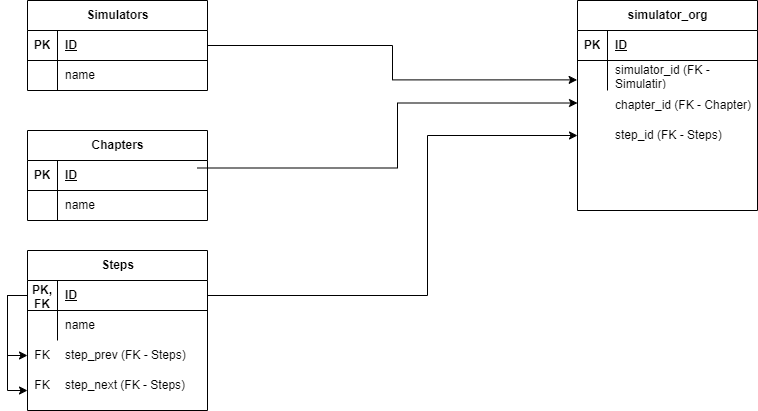

The diagram above was exported from draw.io. Its source (the exported page's mxGraphModel, read from the mxfile embedded in the PNG):
<mxGraphModel dx="1181" dy="649" grid="1" gridSize="10" guides="1" tooltips="1" connect="1" arrows="1" fold="1" page="1" pageScale="1" pageWidth="827" pageHeight="1169" math="0" shadow="0">
  <root>
    <mxCell id="0" />
    <mxCell id="1" parent="0" />
    <mxCell id="UWzJehkI1lGvLFAl8k7u-21" value="Simulators" style="shape=table;startSize=30;container=1;collapsible=1;childLayout=tableLayout;fixedRows=1;rowLines=0;fontStyle=1;align=center;resizeLast=1;html=1;" vertex="1" parent="1">
      <mxGeometry x="40" y="40" width="180" height="90" as="geometry" />
    </mxCell>
    <mxCell id="UWzJehkI1lGvLFAl8k7u-22" value="" style="shape=tableRow;horizontal=0;startSize=0;swimlaneHead=0;swimlaneBody=0;fillColor=none;collapsible=0;dropTarget=0;points=[[0,0.5],[1,0.5]];portConstraint=eastwest;top=0;left=0;right=0;bottom=1;" vertex="1" parent="UWzJehkI1lGvLFAl8k7u-21">
      <mxGeometry y="30" width="180" height="30" as="geometry" />
    </mxCell>
    <mxCell id="UWzJehkI1lGvLFAl8k7u-23" value="PK" style="shape=partialRectangle;connectable=0;fillColor=none;top=0;left=0;bottom=0;right=0;fontStyle=1;overflow=hidden;whiteSpace=wrap;html=1;" vertex="1" parent="UWzJehkI1lGvLFAl8k7u-22">
      <mxGeometry width="30" height="30" as="geometry">
        <mxRectangle width="30" height="30" as="alternateBounds" />
      </mxGeometry>
    </mxCell>
    <mxCell id="UWzJehkI1lGvLFAl8k7u-24" value="ID" style="shape=partialRectangle;connectable=0;fillColor=none;top=0;left=0;bottom=0;right=0;align=left;spacingLeft=6;fontStyle=5;overflow=hidden;whiteSpace=wrap;html=1;" vertex="1" parent="UWzJehkI1lGvLFAl8k7u-22">
      <mxGeometry x="30" width="150" height="30" as="geometry">
        <mxRectangle width="150" height="30" as="alternateBounds" />
      </mxGeometry>
    </mxCell>
    <mxCell id="UWzJehkI1lGvLFAl8k7u-25" value="" style="shape=tableRow;horizontal=0;startSize=0;swimlaneHead=0;swimlaneBody=0;fillColor=none;collapsible=0;dropTarget=0;points=[[0,0.5],[1,0.5]];portConstraint=eastwest;top=0;left=0;right=0;bottom=0;" vertex="1" parent="UWzJehkI1lGvLFAl8k7u-21">
      <mxGeometry y="60" width="180" height="30" as="geometry" />
    </mxCell>
    <mxCell id="UWzJehkI1lGvLFAl8k7u-26" value="" style="shape=partialRectangle;connectable=0;fillColor=none;top=0;left=0;bottom=0;right=0;editable=1;overflow=hidden;whiteSpace=wrap;html=1;" vertex="1" parent="UWzJehkI1lGvLFAl8k7u-25">
      <mxGeometry width="30" height="30" as="geometry">
        <mxRectangle width="30" height="30" as="alternateBounds" />
      </mxGeometry>
    </mxCell>
    <mxCell id="UWzJehkI1lGvLFAl8k7u-27" value="name" style="shape=partialRectangle;connectable=0;fillColor=none;top=0;left=0;bottom=0;right=0;align=left;spacingLeft=6;overflow=hidden;whiteSpace=wrap;html=1;" vertex="1" parent="UWzJehkI1lGvLFAl8k7u-25">
      <mxGeometry x="30" width="150" height="30" as="geometry">
        <mxRectangle width="150" height="30" as="alternateBounds" />
      </mxGeometry>
    </mxCell>
    <mxCell id="UWzJehkI1lGvLFAl8k7u-34" value="Chapters" style="shape=table;startSize=30;container=1;collapsible=1;childLayout=tableLayout;fixedRows=1;rowLines=0;fontStyle=1;align=center;resizeLast=1;html=1;" vertex="1" parent="1">
      <mxGeometry x="40" y="170" width="180" height="90" as="geometry" />
    </mxCell>
    <mxCell id="UWzJehkI1lGvLFAl8k7u-35" value="" style="shape=tableRow;horizontal=0;startSize=0;swimlaneHead=0;swimlaneBody=0;fillColor=none;collapsible=0;dropTarget=0;points=[[0,0.5],[1,0.5]];portConstraint=eastwest;top=0;left=0;right=0;bottom=1;" vertex="1" parent="UWzJehkI1lGvLFAl8k7u-34">
      <mxGeometry y="30" width="180" height="30" as="geometry" />
    </mxCell>
    <mxCell id="UWzJehkI1lGvLFAl8k7u-36" value="PK" style="shape=partialRectangle;connectable=0;fillColor=none;top=0;left=0;bottom=0;right=0;fontStyle=1;overflow=hidden;whiteSpace=wrap;html=1;" vertex="1" parent="UWzJehkI1lGvLFAl8k7u-35">
      <mxGeometry width="30" height="30" as="geometry">
        <mxRectangle width="30" height="30" as="alternateBounds" />
      </mxGeometry>
    </mxCell>
    <mxCell id="UWzJehkI1lGvLFAl8k7u-37" value="ID" style="shape=partialRectangle;connectable=0;fillColor=none;top=0;left=0;bottom=0;right=0;align=left;spacingLeft=6;fontStyle=5;overflow=hidden;whiteSpace=wrap;html=1;" vertex="1" parent="UWzJehkI1lGvLFAl8k7u-35">
      <mxGeometry x="30" width="150" height="30" as="geometry">
        <mxRectangle width="150" height="30" as="alternateBounds" />
      </mxGeometry>
    </mxCell>
    <mxCell id="UWzJehkI1lGvLFAl8k7u-38" value="" style="shape=tableRow;horizontal=0;startSize=0;swimlaneHead=0;swimlaneBody=0;fillColor=none;collapsible=0;dropTarget=0;points=[[0,0.5],[1,0.5]];portConstraint=eastwest;top=0;left=0;right=0;bottom=0;" vertex="1" parent="UWzJehkI1lGvLFAl8k7u-34">
      <mxGeometry y="60" width="180" height="30" as="geometry" />
    </mxCell>
    <mxCell id="UWzJehkI1lGvLFAl8k7u-39" value="" style="shape=partialRectangle;connectable=0;fillColor=none;top=0;left=0;bottom=0;right=0;editable=1;overflow=hidden;whiteSpace=wrap;html=1;" vertex="1" parent="UWzJehkI1lGvLFAl8k7u-38">
      <mxGeometry width="30" height="30" as="geometry">
        <mxRectangle width="30" height="30" as="alternateBounds" />
      </mxGeometry>
    </mxCell>
    <mxCell id="UWzJehkI1lGvLFAl8k7u-40" value="name" style="shape=partialRectangle;connectable=0;fillColor=none;top=0;left=0;bottom=0;right=0;align=left;spacingLeft=6;overflow=hidden;whiteSpace=wrap;html=1;" vertex="1" parent="UWzJehkI1lGvLFAl8k7u-38">
      <mxGeometry x="30" width="150" height="30" as="geometry">
        <mxRectangle width="150" height="30" as="alternateBounds" />
      </mxGeometry>
    </mxCell>
    <mxCell id="UWzJehkI1lGvLFAl8k7u-47" value="Steps" style="shape=table;startSize=30;container=1;collapsible=1;childLayout=tableLayout;fixedRows=1;rowLines=0;fontStyle=1;align=center;resizeLast=1;html=1;" vertex="1" parent="1">
      <mxGeometry x="40" y="290" width="180" height="160" as="geometry" />
    </mxCell>
    <mxCell id="UWzJehkI1lGvLFAl8k7u-48" value="" style="shape=tableRow;horizontal=0;startSize=0;swimlaneHead=0;swimlaneBody=0;fillColor=none;collapsible=0;dropTarget=0;points=[[0,0.5],[1,0.5]];portConstraint=eastwest;top=0;left=0;right=0;bottom=1;" vertex="1" parent="UWzJehkI1lGvLFAl8k7u-47">
      <mxGeometry y="30" width="180" height="30" as="geometry" />
    </mxCell>
    <mxCell id="UWzJehkI1lGvLFAl8k7u-49" value="PK, FK" style="shape=partialRectangle;connectable=0;fillColor=none;top=0;left=0;bottom=0;right=0;fontStyle=1;overflow=hidden;whiteSpace=wrap;html=1;" vertex="1" parent="UWzJehkI1lGvLFAl8k7u-48">
      <mxGeometry width="30" height="30" as="geometry">
        <mxRectangle width="30" height="30" as="alternateBounds" />
      </mxGeometry>
    </mxCell>
    <mxCell id="UWzJehkI1lGvLFAl8k7u-50" value="ID" style="shape=partialRectangle;connectable=0;fillColor=none;top=0;left=0;bottom=0;right=0;align=left;spacingLeft=6;fontStyle=5;overflow=hidden;whiteSpace=wrap;html=1;" vertex="1" parent="UWzJehkI1lGvLFAl8k7u-48">
      <mxGeometry x="30" width="150" height="30" as="geometry">
        <mxRectangle width="150" height="30" as="alternateBounds" />
      </mxGeometry>
    </mxCell>
    <mxCell id="UWzJehkI1lGvLFAl8k7u-51" value="" style="shape=tableRow;horizontal=0;startSize=0;swimlaneHead=0;swimlaneBody=0;fillColor=none;collapsible=0;dropTarget=0;points=[[0,0.5],[1,0.5]];portConstraint=eastwest;top=0;left=0;right=0;bottom=0;" vertex="1" parent="UWzJehkI1lGvLFAl8k7u-47">
      <mxGeometry y="60" width="180" height="30" as="geometry" />
    </mxCell>
    <mxCell id="UWzJehkI1lGvLFAl8k7u-52" value="" style="shape=partialRectangle;connectable=0;fillColor=none;top=0;left=0;bottom=0;right=0;editable=1;overflow=hidden;whiteSpace=wrap;html=1;" vertex="1" parent="UWzJehkI1lGvLFAl8k7u-51">
      <mxGeometry width="30" height="30" as="geometry">
        <mxRectangle width="30" height="30" as="alternateBounds" />
      </mxGeometry>
    </mxCell>
    <mxCell id="UWzJehkI1lGvLFAl8k7u-53" value="name" style="shape=partialRectangle;connectable=0;fillColor=none;top=0;left=0;bottom=0;right=0;align=left;spacingLeft=6;overflow=hidden;whiteSpace=wrap;html=1;" vertex="1" parent="UWzJehkI1lGvLFAl8k7u-51">
      <mxGeometry x="30" width="150" height="30" as="geometry">
        <mxRectangle width="150" height="30" as="alternateBounds" />
      </mxGeometry>
    </mxCell>
    <mxCell id="UWzJehkI1lGvLFAl8k7u-60" value="simulator_org" style="shape=table;startSize=30;container=1;collapsible=1;childLayout=tableLayout;fixedRows=1;rowLines=0;fontStyle=1;align=center;resizeLast=1;html=1;" vertex="1" parent="1">
      <mxGeometry x="590" y="40" width="180" height="210" as="geometry" />
    </mxCell>
    <mxCell id="UWzJehkI1lGvLFAl8k7u-61" value="" style="shape=tableRow;horizontal=0;startSize=0;swimlaneHead=0;swimlaneBody=0;fillColor=none;collapsible=0;dropTarget=0;points=[[0,0.5],[1,0.5]];portConstraint=eastwest;top=0;left=0;right=0;bottom=1;" vertex="1" parent="UWzJehkI1lGvLFAl8k7u-60">
      <mxGeometry y="30" width="180" height="30" as="geometry" />
    </mxCell>
    <mxCell id="UWzJehkI1lGvLFAl8k7u-62" value="PK" style="shape=partialRectangle;connectable=0;fillColor=none;top=0;left=0;bottom=0;right=0;fontStyle=1;overflow=hidden;whiteSpace=wrap;html=1;" vertex="1" parent="UWzJehkI1lGvLFAl8k7u-61">
      <mxGeometry width="30" height="30" as="geometry">
        <mxRectangle width="30" height="30" as="alternateBounds" />
      </mxGeometry>
    </mxCell>
    <mxCell id="UWzJehkI1lGvLFAl8k7u-63" value="ID" style="shape=partialRectangle;connectable=0;fillColor=none;top=0;left=0;bottom=0;right=0;align=left;spacingLeft=6;fontStyle=5;overflow=hidden;whiteSpace=wrap;html=1;" vertex="1" parent="UWzJehkI1lGvLFAl8k7u-61">
      <mxGeometry x="30" width="150" height="30" as="geometry">
        <mxRectangle width="150" height="30" as="alternateBounds" />
      </mxGeometry>
    </mxCell>
    <mxCell id="UWzJehkI1lGvLFAl8k7u-64" value="" style="shape=tableRow;horizontal=0;startSize=0;swimlaneHead=0;swimlaneBody=0;fillColor=none;collapsible=0;dropTarget=0;points=[[0,0.5],[1,0.5]];portConstraint=eastwest;top=0;left=0;right=0;bottom=0;" vertex="1" parent="UWzJehkI1lGvLFAl8k7u-60">
      <mxGeometry y="60" width="180" height="30" as="geometry" />
    </mxCell>
    <mxCell id="UWzJehkI1lGvLFAl8k7u-65" value="" style="shape=partialRectangle;connectable=0;fillColor=none;top=0;left=0;bottom=0;right=0;editable=1;overflow=hidden;whiteSpace=wrap;html=1;" vertex="1" parent="UWzJehkI1lGvLFAl8k7u-64">
      <mxGeometry width="30" height="30" as="geometry">
        <mxRectangle width="30" height="30" as="alternateBounds" />
      </mxGeometry>
    </mxCell>
    <mxCell id="UWzJehkI1lGvLFAl8k7u-66" value="simulator_id (FK - Simulatir)" style="shape=partialRectangle;connectable=0;fillColor=none;top=0;left=0;bottom=0;right=0;align=left;spacingLeft=6;overflow=hidden;whiteSpace=wrap;html=1;" vertex="1" parent="UWzJehkI1lGvLFAl8k7u-64">
      <mxGeometry x="30" width="150" height="30" as="geometry">
        <mxRectangle width="150" height="30" as="alternateBounds" />
      </mxGeometry>
    </mxCell>
    <mxCell id="UWzJehkI1lGvLFAl8k7u-71" value="" style="shape=tableRow;horizontal=0;startSize=0;swimlaneHead=0;swimlaneBody=0;fillColor=none;collapsible=0;dropTarget=0;points=[[0,0.5],[1,0.5]];portConstraint=eastwest;top=0;left=0;right=0;bottom=0;" vertex="1" parent="1">
      <mxGeometry x="590" y="130" width="180" height="30" as="geometry" />
    </mxCell>
    <mxCell id="UWzJehkI1lGvLFAl8k7u-72" value="" style="shape=partialRectangle;connectable=0;fillColor=none;top=0;left=0;bottom=0;right=0;editable=1;overflow=hidden;whiteSpace=wrap;html=1;" vertex="1" parent="UWzJehkI1lGvLFAl8k7u-71">
      <mxGeometry width="30" height="30" as="geometry">
        <mxRectangle width="30" height="30" as="alternateBounds" />
      </mxGeometry>
    </mxCell>
    <mxCell id="UWzJehkI1lGvLFAl8k7u-73" value="chapter_id (FK - Chapter)" style="shape=partialRectangle;connectable=0;fillColor=none;top=0;left=0;bottom=0;right=0;align=left;spacingLeft=6;overflow=hidden;whiteSpace=wrap;html=1;" vertex="1" parent="UWzJehkI1lGvLFAl8k7u-71">
      <mxGeometry x="30" width="150" height="30" as="geometry">
        <mxRectangle width="150" height="30" as="alternateBounds" />
      </mxGeometry>
    </mxCell>
    <mxCell id="UWzJehkI1lGvLFAl8k7u-74" value="" style="shape=tableRow;horizontal=0;startSize=0;swimlaneHead=0;swimlaneBody=0;fillColor=none;collapsible=0;dropTarget=0;points=[[0,0.5],[1,0.5]];portConstraint=eastwest;top=0;left=0;right=0;bottom=0;" vertex="1" parent="1">
      <mxGeometry x="590" y="160" width="180" height="30" as="geometry" />
    </mxCell>
    <mxCell id="UWzJehkI1lGvLFAl8k7u-75" value="" style="shape=partialRectangle;connectable=0;fillColor=none;top=0;left=0;bottom=0;right=0;editable=1;overflow=hidden;whiteSpace=wrap;html=1;" vertex="1" parent="UWzJehkI1lGvLFAl8k7u-74">
      <mxGeometry width="30" height="30" as="geometry">
        <mxRectangle width="30" height="30" as="alternateBounds" />
      </mxGeometry>
    </mxCell>
    <mxCell id="UWzJehkI1lGvLFAl8k7u-76" value="step_id (FK - Steps)" style="shape=partialRectangle;connectable=0;fillColor=none;top=0;left=0;bottom=0;right=0;align=left;spacingLeft=6;overflow=hidden;whiteSpace=wrap;html=1;" vertex="1" parent="UWzJehkI1lGvLFAl8k7u-74">
      <mxGeometry x="30" width="150" height="30" as="geometry">
        <mxRectangle width="150" height="30" as="alternateBounds" />
      </mxGeometry>
    </mxCell>
    <mxCell id="UWzJehkI1lGvLFAl8k7u-77" value="" style="shape=tableRow;horizontal=0;startSize=0;swimlaneHead=0;swimlaneBody=0;fillColor=none;collapsible=0;dropTarget=0;points=[[0,0.5],[1,0.5]];portConstraint=eastwest;top=0;left=0;right=0;bottom=0;fontStyle=1" vertex="1" parent="1">
      <mxGeometry x="40" y="380" width="180" height="30" as="geometry" />
    </mxCell>
    <mxCell id="UWzJehkI1lGvLFAl8k7u-78" value="FK" style="shape=partialRectangle;connectable=0;fillColor=none;top=0;left=0;bottom=0;right=0;editable=1;overflow=hidden;whiteSpace=wrap;html=1;" vertex="1" parent="UWzJehkI1lGvLFAl8k7u-77">
      <mxGeometry width="30" height="30" as="geometry">
        <mxRectangle width="30" height="30" as="alternateBounds" />
      </mxGeometry>
    </mxCell>
    <mxCell id="UWzJehkI1lGvLFAl8k7u-79" value="step_prev (FK - Steps)" style="shape=partialRectangle;connectable=0;fillColor=none;top=0;left=0;bottom=0;right=0;align=left;spacingLeft=6;overflow=hidden;whiteSpace=wrap;html=1;" vertex="1" parent="UWzJehkI1lGvLFAl8k7u-77">
      <mxGeometry x="30" width="150" height="30" as="geometry">
        <mxRectangle width="150" height="30" as="alternateBounds" />
      </mxGeometry>
    </mxCell>
    <mxCell id="UWzJehkI1lGvLFAl8k7u-80" value="" style="shape=tableRow;horizontal=0;startSize=0;swimlaneHead=0;swimlaneBody=0;fillColor=none;collapsible=0;dropTarget=0;points=[[0,0.5],[1,0.5]];portConstraint=eastwest;top=0;left=0;right=0;bottom=0;fontStyle=1" vertex="1" parent="1">
      <mxGeometry x="40" y="410" width="180" height="30" as="geometry" />
    </mxCell>
    <mxCell id="UWzJehkI1lGvLFAl8k7u-81" value="FK" style="shape=partialRectangle;connectable=0;fillColor=none;top=0;left=0;bottom=0;right=0;editable=1;overflow=hidden;whiteSpace=wrap;html=1;" vertex="1" parent="UWzJehkI1lGvLFAl8k7u-80">
      <mxGeometry width="30" height="30" as="geometry">
        <mxRectangle width="30" height="30" as="alternateBounds" />
      </mxGeometry>
    </mxCell>
    <mxCell id="UWzJehkI1lGvLFAl8k7u-82" value="step_next (FK - Steps)" style="shape=partialRectangle;connectable=0;fillColor=none;top=0;left=0;bottom=0;right=0;align=left;spacingLeft=6;overflow=hidden;whiteSpace=wrap;html=1;" vertex="1" parent="UWzJehkI1lGvLFAl8k7u-80">
      <mxGeometry x="30" width="150" height="30" as="geometry">
        <mxRectangle width="150" height="30" as="alternateBounds" />
      </mxGeometry>
    </mxCell>
    <mxCell id="UWzJehkI1lGvLFAl8k7u-88" style="edgeStyle=orthogonalEdgeStyle;rounded=0;orthogonalLoop=1;jettySize=auto;html=1;entryX=0;entryY=0.5;entryDx=0;entryDy=0;" edge="1" parent="1" source="UWzJehkI1lGvLFAl8k7u-48" target="UWzJehkI1lGvLFAl8k7u-77">
      <mxGeometry relative="1" as="geometry">
        <mxPoint x="30" y="350" as="targetPoint" />
        <Array as="points">
          <mxPoint x="20" y="335" />
          <mxPoint x="20" y="395" />
        </Array>
      </mxGeometry>
    </mxCell>
    <mxCell id="UWzJehkI1lGvLFAl8k7u-92" style="edgeStyle=orthogonalEdgeStyle;rounded=0;orthogonalLoop=1;jettySize=auto;html=1;entryX=0;entryY=0.667;entryDx=0;entryDy=0;entryPerimeter=0;" edge="1" parent="1" source="UWzJehkI1lGvLFAl8k7u-48" target="UWzJehkI1lGvLFAl8k7u-80">
      <mxGeometry relative="1" as="geometry" />
    </mxCell>
    <mxCell id="UWzJehkI1lGvLFAl8k7u-93" style="edgeStyle=orthogonalEdgeStyle;rounded=0;orthogonalLoop=1;jettySize=auto;html=1;entryX=-0.002;entryY=0.646;entryDx=0;entryDy=0;entryPerimeter=0;" edge="1" parent="1" source="UWzJehkI1lGvLFAl8k7u-22" target="UWzJehkI1lGvLFAl8k7u-64">
      <mxGeometry relative="1" as="geometry" />
    </mxCell>
    <mxCell id="UWzJehkI1lGvLFAl8k7u-94" style="edgeStyle=orthogonalEdgeStyle;rounded=0;orthogonalLoop=1;jettySize=auto;html=1;entryX=0.056;entryY=0.667;entryDx=0;entryDy=0;entryPerimeter=0;" edge="1" parent="1">
      <mxGeometry relative="1" as="geometry">
        <mxPoint x="209.92" y="207.5" as="sourcePoint" />
        <mxPoint x="589.9999999999999" y="142.51" as="targetPoint" />
        <Array as="points">
          <mxPoint x="410" y="208" />
          <mxPoint x="410" y="142" />
        </Array>
      </mxGeometry>
    </mxCell>
    <mxCell id="UWzJehkI1lGvLFAl8k7u-95" style="edgeStyle=orthogonalEdgeStyle;rounded=0;orthogonalLoop=1;jettySize=auto;html=1;entryX=0;entryY=0.5;entryDx=0;entryDy=0;" edge="1" parent="1" source="UWzJehkI1lGvLFAl8k7u-48" target="UWzJehkI1lGvLFAl8k7u-74">
      <mxGeometry relative="1" as="geometry">
        <Array as="points">
          <mxPoint x="440" y="335" />
          <mxPoint x="440" y="175" />
        </Array>
      </mxGeometry>
    </mxCell>
  </root>
</mxGraphModel>